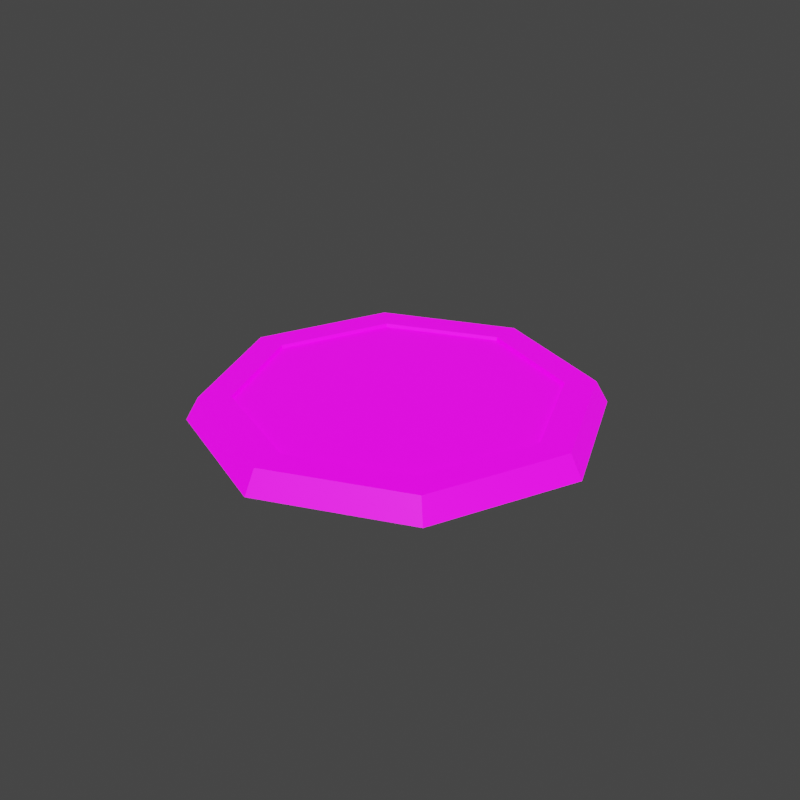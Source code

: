# Source: portal.blend  (saved by Blender 3.0.42; exported with 4.5.12 LTS)
import bpy
from mathutils import Matrix  # noqa: F401  (used for matrix-valued properties, if any)

bpy.ops.wm.read_factory_settings(use_empty=True)
scene = bpy.context.scene
scene.name = 'Scene'

# ---- images (referenced by path relative to the original .blend; pixels are not part of the script)
import os
ASSET_DIR = os.environ.get("B2B_ASSET_DIR", "")  # directory of the original .blend (textures are referenced by path, not embedded)
HERE = os.path.dirname(os.path.abspath(__file__))  # packed textures are extracted next to this script under _unpacked/

def load_image(name, relpath, width, height, colorspace="sRGB"):
    """Load a texture the original file referenced (path relative to the .blend, or extracted next to this script)."""
    p = next((c for c in (os.path.join(HERE, relpath), os.path.join(ASSET_DIR, relpath)) if relpath and os.path.exists(c)), "")
    if p:
        img = bpy.data.images.load(p, check_existing=True)
        img.name = name
    else:  # same state as the original file: an image datablock whose file is absent (Cycles renders it pink)
        img = bpy.data.images.new(name, width, height)
        img.source = "FILE"
        img.filepath = "//" + (relpath or name)
    img.colorspace_settings.name = colorspace
    return img
img_items_02_png = load_image('items_02.png', 'items_02.png', 1024, 1024, 'sRGB')
img_items_01_png = load_image('items_01.png', 'items_01.png', 1024, 1024, 'sRGB')

# ---- materials (node trees are filled in below, after node groups)
mat_items_emmisive = bpy.data.materials.new('items_emmisive')

# ---- material node trees
mat_items_emmisive.use_nodes = True; mat_items_emmisive.node_tree.nodes.clear()
_N = mat_items_emmisive.node_tree.nodes; _L = mat_items_emmisive.node_tree.links
n0 = _N.new('ShaderNodeOutputMaterial'); n0.name = 'Material Output'; n0.location = (300, 300)
n1 = _N.new('ShaderNodeBsdfPrincipled'); n1.name = 'Principled BSDF.001'; n1.location = (65, 279)
n1.distribution = 'GGX'
n1.subsurface_method = 'RANDOM_WALK_SKIN'
n1.inputs[3].default_value = 1.45
n1.inputs[28].default_value = 1.0
n2 = _N.new('ShaderNodeTexImage'); n2.name = 'Image Texture'; n2.location = (-225, 259)
n2.image = img_items_02_png
n2.interpolation = 'Closest'
n3 = _N.new('ShaderNodeTexImage'); n3.name = 'Image Texture.001'; n3.location = (-225, -121)
n3.image = img_items_01_png
_L.new(n1.outputs[0], n0.inputs[0])
_L.new(n2.outputs[0], n1.inputs[0])
_L.new(n3.outputs[0], n1.inputs[27])
n0.is_active_output = True

# ---- world
world_world = bpy.data.worlds.new('World'); scene.world = world_world
world_world.use_nodes = True; world_world.node_tree.nodes.clear()
_N = world_world.node_tree.nodes; _L = world_world.node_tree.links
n0 = _N.new('ShaderNodeOutputWorld'); n0.name = 'World Output'; n0.location = (300, 300)
n1 = _N.new('ShaderNodeBackground'); n1.name = 'Background'; n1.location = (10, 300)
n1.inputs[0].default_value = (0.05088, 0.05088, 0.05088, 1.0)
_L.new(n1.outputs[0], n0.inputs[0])
n0.is_active_output = True
world_world.color = (0.05088, 0.05088, 0.05088)
world_world.use_sun_shadow = False
world_world.sun_shadow_jitter_overblur = 0.0

# ---- meshes
me_circle = bpy.data.meshes.new('Circle')
me_circle.from_pydata([(-0.325, 0.325, 0.0), (-7.28e-10, 0.4596, 0.0), (-0.4596, -2.183e-08, 0.0), (-0.325, -0.325, 0.0), (4.727e-08, -0.4596, 0.0), (0.325, -0.325, 0.0), (0.4596, 1.593e-08, 0.0), (0.325, 0.325, 0.0), (0.5256, -0.09108, -0.05), (0.436, 0.3072, -0.05), (0.09108, 0.5256, -0.05), (-0.3072, 0.436, -0.05), (-0.5256, 0.09108, -0.05), (-0.436, -0.3072, -0.05), (-0.09108, -0.5256, -0.05), (0.3072, -0.436, -0.05), (0.3308, 0.2331, -0.05), (0.3987, -0.0691, -0.05), (0.0691, 0.3987, -0.05), (-0.2331, 0.3308, -0.05), (-0.3987, 0.0691, -0.05), (-0.3308, -0.2331, -0.05), (-0.0691, -0.3987, -0.05), (0.2331, -0.3308, -0.05), (0.3423, 0.2412, 0.009576), (0.4126, -0.0715, 0.009576), (0.0715, 0.4126, 0.009576), (-0.2412, 0.3423, 0.009576), (-0.4126, 0.0715, 0.009576), (-0.3423, -0.2412, 0.009576), (-0.0715, -0.4126, 0.009576), (0.2412, -0.3423, 0.009576), (0.4089, 0.2881, 0.009576), (0.4928, -0.08541, 0.009576), (0.08541, 0.4928, 0.009576), (-0.2881, 0.4089, 0.009576), (-0.4928, 0.08541, 0.009576), (-0.4089, -0.2881, 0.009576), (-0.08541, -0.4928, 0.009576), (0.2881, -0.4089, 0.009576)], [], [(0, 2, 3, 4, 5, 6, 7, 1), (22, 21, 29, 30), (12, 13, 37, 36), (21, 20, 28, 29), (11, 12, 36, 35), (20, 19, 27, 28), (10, 11, 35, 34), (19, 18, 26, 27), (9, 10, 34, 32), (24, 25, 33, 32), (26, 24, 32, 34), (27, 26, 34, 35), (28, 27, 35, 36), (29, 28, 36, 37), (30, 29, 37, 38), (31, 30, 38, 39), (25, 31, 39, 33), (13, 14, 38, 37), (23, 22, 30, 31), (14, 15, 39, 38), (17, 23, 31, 25), (16, 17, 25, 24), (15, 8, 33, 39), (8, 9, 32, 33), (18, 16, 24, 26), (16, 18, 19, 20, 21, 22, 23, 17)])
_uv = me_circle.uv_layers.new(name='UVMap')
_uv.uv.foreach_set('vector', [0.6282, 0.4446, 0.6674, 0.5232, 0.6674, 0.6342, 0.6282, 0.7127, 0.5726, 0.7127, 0.5334, 0.6342, 0.5334, 0.5232, 0.5726, 0.4446, 0.4858, 0.2413, 0.4877, 0.06529, 0.4695, 0.05834, 0.4674, 0.2405, 0.4858, 0.2413, 0.4832, 0.4734, 0.465, 0.4581, 0.4674, 0.2405, 0.4838, 0.4173, 0.4858, 0.2413, 0.4674, 0.2405, 0.4654, 0.4226, 0.4884, 0.009287, 0.4858, 0.2413, 0.4674, 0.2405, 0.4699, 0.02291, 0.4858, 0.2413, 0.4877, 0.06529, 0.4695, 0.05834, 0.4674, 0.2405, 0.4858, 0.2413, 0.4884, 0.009287, 0.4699, 0.02291, 0.4674, 0.2405, 0.4877, 0.06529, 0.4858, 0.2413, 0.4674, 0.2405, 0.4695, 0.05834, 0.4832, 0.4734, 0.4858, 0.2413, 0.4674, 0.2405, 0.465, 0.4581, 0.5091, 0.1598, 0.4057, 0.0741, 0.4057, 0.0172, 0.5293, 0.1196, 0.4691, 0.1401, 0.5119, 0.347, 0.4918, 0.3873, 0.4406, 0.1401, 0.5119, 0.3469, 0.4691, 0.1401, 0.4406, 0.1401, 0.4918, 0.3872, 0.4057, 0.07418, 0.5091, 0.1599, 0.5293, 0.1196, 0.4057, 0.01728, 0.5091, 0.1599, 0.4057, 0.07418, 0.4057, 0.01728, 0.5292, 0.1196, 0.4691, 0.1401, 0.5119, 0.3469, 0.4918, 0.3872, 0.4406, 0.1401, 0.5119, 0.347, 0.4691, 0.1401, 0.4406, 0.1401, 0.4918, 0.3873, 0.4057, 0.0741, 0.5091, 0.1598, 0.5292, 0.1196, 0.4057, 0.0172, 0.4884, 0.009287, 0.4858, 0.2413, 0.4674, 0.2405, 0.4699, 0.02291, 0.4838, 0.4173, 0.4858, 0.2413, 0.4674, 0.2405, 0.4654, 0.4226, 0.4858, 0.2413, 0.4832, 0.4734, 0.465, 0.4581, 0.4674, 0.2405, 0.4858, 0.2413, 0.4838, 0.4173, 0.4654, 0.4226, 0.4674, 0.2405, 0.4877, 0.06529, 0.4858, 0.2413, 0.4674, 0.2405, 0.4695, 0.05834, 0.4832, 0.4734, 0.4858, 0.2413, 0.4674, 0.2405, 0.465, 0.4581, 0.4858, 0.2413, 0.4884, 0.009287, 0.4699, 0.02291, 0.4674, 0.2405, 0.4858, 0.2413, 0.4838, 0.4173, 0.4654, 0.4226, 0.4674, 0.2405, 0.5501, 0.3915, 0.544, 0.3421, 0.5572, 0.2986, 0.5819, 0.2866, 0.6037, 0.313, 0.6097, 0.3624, 0.5965, 0.4059, 0.5718, 0.4179])
me_circle.materials.append(mat_items_emmisive)
me_circle.use_remesh_fix_poles = True
me_circle.use_remesh_preserve_attributes = False
me_circle.update()
arm_armature = bpy.data.armatures.new('Armature')  # bones are not reproduced

# ---- objects
ob_portal = bpy.data.objects.new('portal', me_circle)
ob_portal_armature = bpy.data.objects.new('portal_armature', arm_armature)

# ---- transforms, parenting, visibility, modifiers, constraints
ob_portal.parent = ob_portal_armature
ob_portal.location = (0.0, 0.0, 0.05)
ob_portal.rotation_euler = (0.0, -0.0, -4.541)
_vg = ob_portal.vertex_groups.new(name='Center')
_vg.add([0, 1, 2, 3, 4, 5, 6, 7], 1.0, 'REPLACE')
_vg = ob_portal.vertex_groups.new(name='Rim')
_vg.add([8, 9, 10, 11, 12, 13, 14, 15, 16, 17, 18, 19, 20, 21, 22, 23, 24, 25, 26, 27, 28, 29, 30, 31, 32, 33, 34, 35, 36, 37, 38, 39], 1.0, 'REPLACE')
_m = ob_portal.modifiers.new('Armature', 'ARMATURE')
_m.object = ob_portal_armature
ob_portal_armature.location = (0.0, 0.0, 0.0)
ob_portal_armature.show_in_front = True

# ---- collection membership
scene.collection.objects.link(ob_portal)
scene.collection.objects.link(ob_portal_armature)

# ---- scene / render settings (as saved in the file)
scene.frame_start = 1; scene.frame_end = 272; scene.frame_set(0)
scene.render.engine = 'BLENDER_EEVEE_NEXT'
scene.render.resolution_x = 64
scene.render.resolution_y = 64
scene.render.film_transparent = True
scene.cycles.use_denoising = False
scene.cycles.samples = 128
scene.cycles.sampling_pattern = 'TABULATED_SOBOL'
scene.cycles.use_adaptive_sampling = False
scene.cycles.use_light_tree = False
scene.view_settings.view_transform = 'Filmic'
bpy.context.view_layer.update()

# ---- added for rendering (the .blend has no active camera and no usable light): camera, sun
cam_auto = bpy.data.cameras.new('AutoCamera')
cam_auto.lens = 50.0
cam_auto.sensor_width = 36.0
cam_auto.clip_end = 1000.0
ob_auto_camera = bpy.data.objects.new('AutoCamera', cam_auto)
scene.collection.objects.link(ob_auto_camera)
ob_auto_camera.location = (1.59097, -1.90917, 1.30257)
ob_auto_camera.rotation_euler = (1.09748, -7.21219e-08, 0.694738)
scene.camera = ob_auto_camera
light_auto_sun = bpy.data.lights.new('AutoSun', 'SUN')
light_auto_sun.energy = 3.0
light_auto_sun.angle = 0.0523599
ob_auto_sun = bpy.data.objects.new('AutoSun', light_auto_sun)
scene.collection.objects.link(ob_auto_sun)
ob_auto_sun.rotation_euler = (0.872665, 0.174533, 0.523599)
bpy.context.view_layer.update()
